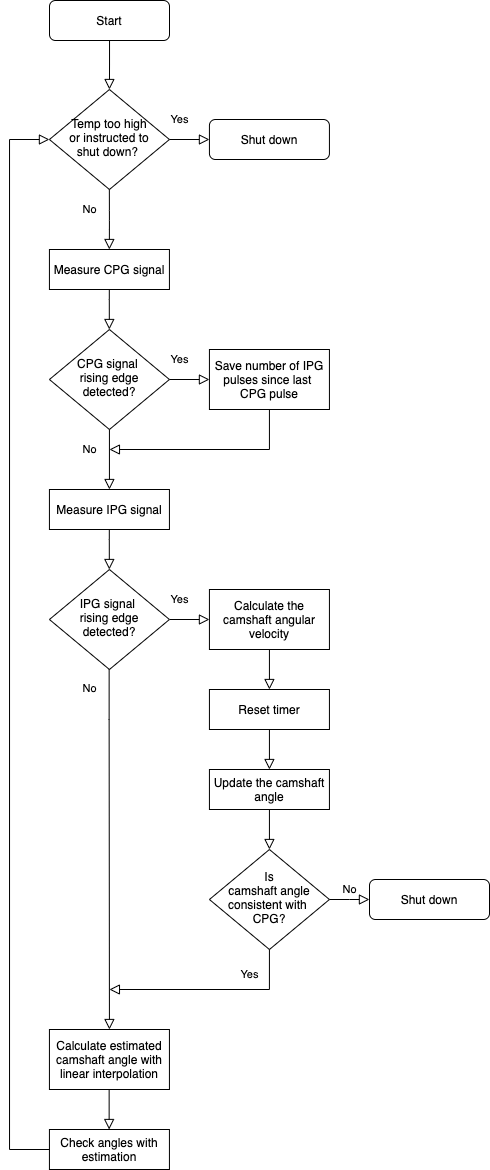

The diagram above was exported from draw.io. Its source (the exported page's mxGraphModel, read from the mxfile embedded in the PNG):
<mxGraphModel dx="541" dy="351" grid="1" gridSize="10" guides="1" tooltips="1" connect="1" arrows="1" fold="1" page="1" pageScale="1" pageWidth="827" pageHeight="1169" math="0" shadow="0">
  <root>
    <mxCell id="WIyWlLk6GJQsqaUBKTNV-0" />
    <mxCell id="WIyWlLk6GJQsqaUBKTNV-1" parent="WIyWlLk6GJQsqaUBKTNV-0" />
    <mxCell id="WIyWlLk6GJQsqaUBKTNV-2" value="" style="rounded=0;html=1;jettySize=auto;orthogonalLoop=1;fontSize=11;endArrow=block;endFill=0;endSize=8;strokeWidth=1;shadow=0;labelBackgroundColor=none;edgeStyle=orthogonalEdgeStyle;entryX=0.5;entryY=0;entryDx=0;entryDy=0;" parent="WIyWlLk6GJQsqaUBKTNV-1" source="WIyWlLk6GJQsqaUBKTNV-3" target="Ksldjp5d0BKuNP7Dc74q-34" edge="1">
      <mxGeometry relative="1" as="geometry">
        <mxPoint x="220" y="80" as="targetPoint" />
      </mxGeometry>
    </mxCell>
    <mxCell id="WIyWlLk6GJQsqaUBKTNV-3" value="Start" style="rounded=1;whiteSpace=wrap;html=1;fontSize=12;glass=0;strokeWidth=1;shadow=0;" parent="WIyWlLk6GJQsqaUBKTNV-1" vertex="1">
      <mxGeometry x="160" width="120" height="40" as="geometry" />
    </mxCell>
    <mxCell id="Ksldjp5d0BKuNP7Dc74q-1" value="Yes" style="edgeStyle=orthogonalEdgeStyle;rounded=0;html=1;jettySize=auto;orthogonalLoop=1;fontSize=11;endArrow=block;endFill=0;endSize=8;strokeWidth=1;shadow=0;labelBackgroundColor=none;" edge="1" parent="WIyWlLk6GJQsqaUBKTNV-1" source="Ksldjp5d0BKuNP7Dc74q-2">
      <mxGeometry x="-0.5" y="20" relative="1" as="geometry">
        <mxPoint as="offset" />
        <mxPoint x="319.93" y="619" as="targetPoint" />
      </mxGeometry>
    </mxCell>
    <mxCell id="Ksldjp5d0BKuNP7Dc74q-2" value="IPG signal &lt;br&gt;rising edge detected?" style="rhombus;whiteSpace=wrap;html=1;shadow=0;fontFamily=Helvetica;fontSize=12;align=center;strokeWidth=1;spacing=6;spacingTop=-4;" vertex="1" parent="WIyWlLk6GJQsqaUBKTNV-1">
      <mxGeometry x="159.93" y="569" width="120" height="100" as="geometry" />
    </mxCell>
    <mxCell id="Ksldjp5d0BKuNP7Dc74q-3" value="Update the camshaft angle" style="rounded=0;whiteSpace=wrap;html=1;" vertex="1" parent="WIyWlLk6GJQsqaUBKTNV-1">
      <mxGeometry x="319.93" y="769" width="120" height="40" as="geometry" />
    </mxCell>
    <mxCell id="Ksldjp5d0BKuNP7Dc74q-5" value="" style="endArrow=none;html=1;entryX=0.5;entryY=1;entryDx=0;entryDy=0;endFill=0;startArrow=block;startFill=0;endSize=8;startSize=8;exitX=0.5;exitY=0;exitDx=0;exitDy=0;" edge="1" parent="WIyWlLk6GJQsqaUBKTNV-1" target="Ksldjp5d0BKuNP7Dc74q-3" source="Ksldjp5d0BKuNP7Dc74q-10">
      <mxGeometry width="50" height="50" relative="1" as="geometry">
        <mxPoint x="379.93" y="839" as="sourcePoint" />
        <mxPoint x="189.93" y="819" as="targetPoint" />
      </mxGeometry>
    </mxCell>
    <mxCell id="Ksldjp5d0BKuNP7Dc74q-6" value="Measure IPG signal" style="rounded=0;whiteSpace=wrap;html=1;" vertex="1" parent="WIyWlLk6GJQsqaUBKTNV-1">
      <mxGeometry x="159.93" y="489" width="120" height="40" as="geometry" />
    </mxCell>
    <mxCell id="Ksldjp5d0BKuNP7Dc74q-7" value="" style="rounded=0;html=1;jettySize=auto;orthogonalLoop=1;fontSize=11;endArrow=block;endFill=0;endSize=8;strokeWidth=1;shadow=0;labelBackgroundColor=none;edgeStyle=orthogonalEdgeStyle;" edge="1" parent="WIyWlLk6GJQsqaUBKTNV-1">
      <mxGeometry relative="1" as="geometry">
        <mxPoint x="219.81" y="529" as="sourcePoint" />
        <mxPoint x="219.81" y="569" as="targetPoint" />
        <Array as="points">
          <mxPoint x="219.81" y="539" />
          <mxPoint x="219.81" y="539" />
        </Array>
      </mxGeometry>
    </mxCell>
    <mxCell id="Ksldjp5d0BKuNP7Dc74q-8" value="Calculate the camshaft angular velocity" style="rounded=0;whiteSpace=wrap;html=1;" vertex="1" parent="WIyWlLk6GJQsqaUBKTNV-1">
      <mxGeometry x="319.93" y="589" width="120" height="60" as="geometry" />
    </mxCell>
    <mxCell id="Ksldjp5d0BKuNP7Dc74q-9" value="" style="endArrow=none;html=1;entryX=0.5;entryY=1;entryDx=0;entryDy=0;endFill=0;startArrow=block;startFill=0;endSize=8;startSize=8;" edge="1" parent="WIyWlLk6GJQsqaUBKTNV-1" target="Ksldjp5d0BKuNP7Dc74q-8">
      <mxGeometry width="50" height="50" relative="1" as="geometry">
        <mxPoint x="379.93" y="689" as="sourcePoint" />
        <mxPoint x="189.93" y="669" as="targetPoint" />
      </mxGeometry>
    </mxCell>
    <mxCell id="Ksldjp5d0BKuNP7Dc74q-10" value="Is&lt;br&gt;camshaft angle consistent with &lt;br&gt;CPG?" style="rhombus;whiteSpace=wrap;html=1;shadow=0;fontFamily=Helvetica;fontSize=12;align=center;strokeWidth=1;spacing=6;spacingTop=-4;" vertex="1" parent="WIyWlLk6GJQsqaUBKTNV-1">
      <mxGeometry x="319.93" y="849" width="120" height="100" as="geometry" />
    </mxCell>
    <mxCell id="Ksldjp5d0BKuNP7Dc74q-11" value="Yes" style="edgeStyle=orthogonalEdgeStyle;rounded=0;html=1;jettySize=auto;orthogonalLoop=1;fontSize=11;endArrow=block;endFill=0;endSize=8;strokeWidth=1;shadow=0;labelBackgroundColor=none;exitX=0.5;exitY=1;exitDx=0;exitDy=0;" edge="1" parent="WIyWlLk6GJQsqaUBKTNV-1" source="Ksldjp5d0BKuNP7Dc74q-10">
      <mxGeometry x="-0.75" y="-20" relative="1" as="geometry">
        <mxPoint as="offset" />
        <mxPoint x="219.93" y="989" as="targetPoint" />
        <mxPoint x="349.9299999999999" y="929" as="sourcePoint" />
        <Array as="points">
          <mxPoint x="379.93" y="989" />
          <mxPoint x="219.93" y="989" />
        </Array>
      </mxGeometry>
    </mxCell>
    <mxCell id="Ksldjp5d0BKuNP7Dc74q-12" value="No" style="edgeStyle=orthogonalEdgeStyle;rounded=0;html=1;jettySize=auto;orthogonalLoop=1;fontSize=11;endArrow=block;endFill=0;endSize=8;strokeWidth=1;shadow=0;labelBackgroundColor=none;exitX=0.5;exitY=1;exitDx=0;exitDy=0;" edge="1" parent="WIyWlLk6GJQsqaUBKTNV-1">
      <mxGeometry y="10" relative="1" as="geometry">
        <mxPoint as="offset" />
        <mxPoint x="479.93" y="899" as="targetPoint" />
        <mxPoint x="439.93" y="899" as="sourcePoint" />
        <Array as="points">
          <mxPoint x="459.93" y="899" />
          <mxPoint x="459.93" y="899" />
        </Array>
      </mxGeometry>
    </mxCell>
    <mxCell id="Ksldjp5d0BKuNP7Dc74q-13" value="Reset timer" style="rounded=0;whiteSpace=wrap;html=1;" vertex="1" parent="WIyWlLk6GJQsqaUBKTNV-1">
      <mxGeometry x="319.93" y="689" width="120" height="40" as="geometry" />
    </mxCell>
    <mxCell id="Ksldjp5d0BKuNP7Dc74q-14" value="" style="endArrow=none;html=1;entryX=0.5;entryY=1;entryDx=0;entryDy=0;endFill=0;startArrow=block;startFill=0;endSize=8;startSize=8;exitX=0.5;exitY=0;exitDx=0;exitDy=0;" edge="1" parent="WIyWlLk6GJQsqaUBKTNV-1" target="Ksldjp5d0BKuNP7Dc74q-13" source="Ksldjp5d0BKuNP7Dc74q-3">
      <mxGeometry width="50" height="50" relative="1" as="geometry">
        <mxPoint x="379.93" y="759" as="sourcePoint" />
        <mxPoint x="189.93" y="739" as="targetPoint" />
      </mxGeometry>
    </mxCell>
    <mxCell id="Ksldjp5d0BKuNP7Dc74q-17" value="No" style="edgeStyle=orthogonalEdgeStyle;rounded=0;html=1;jettySize=auto;orthogonalLoop=1;fontSize=11;endArrow=block;endFill=0;endSize=8;strokeWidth=1;shadow=0;labelBackgroundColor=none;entryX=0.5;entryY=0;entryDx=0;entryDy=0;" edge="1" parent="WIyWlLk6GJQsqaUBKTNV-1" target="Ksldjp5d0BKuNP7Dc74q-18">
      <mxGeometry x="-0.8947" y="-20" relative="1" as="geometry">
        <mxPoint as="offset" />
        <mxPoint x="219.93" y="1049" as="targetPoint" />
        <mxPoint x="219.64000000000001" y="669" as="sourcePoint" />
        <Array as="points">
          <mxPoint x="219.93" y="719" />
        </Array>
      </mxGeometry>
    </mxCell>
    <mxCell id="Ksldjp5d0BKuNP7Dc74q-18" value="Calculate estimated camshaft angle with linear interpolation" style="rounded=0;whiteSpace=wrap;html=1;" vertex="1" parent="WIyWlLk6GJQsqaUBKTNV-1">
      <mxGeometry x="159.93" y="1029" width="120" height="60" as="geometry" />
    </mxCell>
    <mxCell id="Ksldjp5d0BKuNP7Dc74q-19" value="Check angles with estimation" style="rounded=0;whiteSpace=wrap;html=1;" vertex="1" parent="WIyWlLk6GJQsqaUBKTNV-1">
      <mxGeometry x="159.93" y="1129" width="120" height="40" as="geometry" />
    </mxCell>
    <mxCell id="Ksldjp5d0BKuNP7Dc74q-20" value="" style="endArrow=none;html=1;entryX=0.5;entryY=1;entryDx=0;entryDy=0;endFill=0;startArrow=block;startFill=0;endSize=8;startSize=8;exitX=0.5;exitY=0;exitDx=0;exitDy=0;" edge="1" parent="WIyWlLk6GJQsqaUBKTNV-1">
      <mxGeometry width="50" height="50" relative="1" as="geometry">
        <mxPoint x="219.64000000000001" y="1129" as="sourcePoint" />
        <mxPoint x="219.64000000000001" y="1089" as="targetPoint" />
      </mxGeometry>
    </mxCell>
    <mxCell id="Ksldjp5d0BKuNP7Dc74q-21" value="" style="edgeStyle=orthogonalEdgeStyle;rounded=0;html=1;jettySize=auto;orthogonalLoop=1;fontSize=11;endArrow=block;endFill=0;endSize=8;strokeWidth=1;shadow=0;labelBackgroundColor=none;exitX=0;exitY=0.5;exitDx=0;exitDy=0;entryX=0;entryY=0.5;entryDx=0;entryDy=0;" edge="1" parent="WIyWlLk6GJQsqaUBKTNV-1" source="Ksldjp5d0BKuNP7Dc74q-19" target="Ksldjp5d0BKuNP7Dc74q-34">
      <mxGeometry x="-0.8947" y="-20" relative="1" as="geometry">
        <mxPoint as="offset" />
        <mxPoint x="129.93" y="729" as="targetPoint" />
        <mxPoint x="109.94000000000004" y="769" as="sourcePoint" />
        <Array as="points">
          <mxPoint x="120" y="1149" />
          <mxPoint x="120" y="139" />
        </Array>
      </mxGeometry>
    </mxCell>
    <mxCell id="Ksldjp5d0BKuNP7Dc74q-25" value="Measure CPG signal" style="rounded=0;whiteSpace=wrap;html=1;" vertex="1" parent="WIyWlLk6GJQsqaUBKTNV-1">
      <mxGeometry x="159.93" y="249" width="120" height="40" as="geometry" />
    </mxCell>
    <mxCell id="Ksldjp5d0BKuNP7Dc74q-26" value="" style="rounded=0;html=1;jettySize=auto;orthogonalLoop=1;fontSize=11;endArrow=block;endFill=0;endSize=8;strokeWidth=1;shadow=0;labelBackgroundColor=none;edgeStyle=orthogonalEdgeStyle;" edge="1" parent="WIyWlLk6GJQsqaUBKTNV-1">
      <mxGeometry relative="1" as="geometry">
        <mxPoint x="219.81" y="289" as="sourcePoint" />
        <mxPoint x="219.81" y="329" as="targetPoint" />
        <Array as="points">
          <mxPoint x="219.81" y="299" />
          <mxPoint x="219.81" y="299" />
        </Array>
      </mxGeometry>
    </mxCell>
    <mxCell id="Ksldjp5d0BKuNP7Dc74q-27" value="CPG signal &lt;br&gt;rising edge detected?" style="rhombus;whiteSpace=wrap;html=1;shadow=0;fontFamily=Helvetica;fontSize=12;align=center;strokeWidth=1;spacing=6;spacingTop=-4;" vertex="1" parent="WIyWlLk6GJQsqaUBKTNV-1">
      <mxGeometry x="159.93" y="329" width="120" height="100" as="geometry" />
    </mxCell>
    <mxCell id="Ksldjp5d0BKuNP7Dc74q-28" value="Yes" style="edgeStyle=orthogonalEdgeStyle;rounded=0;html=1;jettySize=auto;orthogonalLoop=1;fontSize=11;endArrow=block;endFill=0;endSize=8;strokeWidth=1;shadow=0;labelBackgroundColor=none;" edge="1" parent="WIyWlLk6GJQsqaUBKTNV-1">
      <mxGeometry x="-0.5" y="20" relative="1" as="geometry">
        <mxPoint as="offset" />
        <mxPoint x="319.93" y="379" as="targetPoint" />
        <mxPoint x="279.93" y="379" as="sourcePoint" />
      </mxGeometry>
    </mxCell>
    <mxCell id="Ksldjp5d0BKuNP7Dc74q-29" value="Save number of IPG pulses since last &lt;br&gt;CPG pulse" style="rounded=0;whiteSpace=wrap;html=1;" vertex="1" parent="WIyWlLk6GJQsqaUBKTNV-1">
      <mxGeometry x="319.93" y="349" width="120" height="60" as="geometry" />
    </mxCell>
    <mxCell id="Ksldjp5d0BKuNP7Dc74q-30" value="" style="endArrow=none;html=1;entryX=0.5;entryY=1;entryDx=0;entryDy=0;endFill=0;startArrow=block;startFill=0;endSize=8;startSize=8;rounded=0;" edge="1" parent="WIyWlLk6GJQsqaUBKTNV-1" target="Ksldjp5d0BKuNP7Dc74q-29">
      <mxGeometry width="50" height="50" relative="1" as="geometry">
        <mxPoint x="219.93" y="449" as="sourcePoint" />
        <mxPoint x="189.93" y="429" as="targetPoint" />
        <Array as="points">
          <mxPoint x="379.93" y="449" />
        </Array>
      </mxGeometry>
    </mxCell>
    <mxCell id="Ksldjp5d0BKuNP7Dc74q-31" value="No" style="endArrow=none;html=1;endFill=0;startArrow=block;startFill=0;endSize=8;startSize=8;exitX=0.5;exitY=0;exitDx=0;exitDy=0;" edge="1" parent="WIyWlLk6GJQsqaUBKTNV-1" source="Ksldjp5d0BKuNP7Dc74q-6" target="Ksldjp5d0BKuNP7Dc74q-27">
      <mxGeometry x="0.3333" y="20" width="50" height="50" relative="1" as="geometry">
        <mxPoint x="389.93" y="459" as="sourcePoint" />
        <mxPoint x="389.93" y="419" as="targetPoint" />
        <mxPoint as="offset" />
      </mxGeometry>
    </mxCell>
    <mxCell id="Ksldjp5d0BKuNP7Dc74q-34" value="Temp too high&lt;br&gt;or instructed to&lt;br&gt;shut down?&amp;nbsp;" style="rhombus;whiteSpace=wrap;html=1;shadow=0;fontFamily=Helvetica;fontSize=12;align=center;strokeWidth=1;spacing=6;spacingTop=-4;" vertex="1" parent="WIyWlLk6GJQsqaUBKTNV-1">
      <mxGeometry x="159.93" y="89" width="120" height="100" as="geometry" />
    </mxCell>
    <mxCell id="Ksldjp5d0BKuNP7Dc74q-35" value="Yes" style="edgeStyle=orthogonalEdgeStyle;rounded=0;html=1;jettySize=auto;orthogonalLoop=1;fontSize=11;endArrow=block;endFill=0;endSize=8;strokeWidth=1;shadow=0;labelBackgroundColor=none;" edge="1" parent="WIyWlLk6GJQsqaUBKTNV-1">
      <mxGeometry x="-0.5" y="20" relative="1" as="geometry">
        <mxPoint as="offset" />
        <mxPoint x="319.9299999999999" y="139" as="targetPoint" />
        <mxPoint x="279.9299999999999" y="139" as="sourcePoint" />
      </mxGeometry>
    </mxCell>
    <mxCell id="Ksldjp5d0BKuNP7Dc74q-36" value="No" style="endArrow=none;html=1;endFill=0;startArrow=block;startFill=0;endSize=8;startSize=8;exitX=0.5;exitY=0;exitDx=0;exitDy=0;" edge="1" parent="WIyWlLk6GJQsqaUBKTNV-1">
      <mxGeometry x="0.3333" y="20" width="50" height="50" relative="1" as="geometry">
        <mxPoint x="219.8499999999999" y="249" as="sourcePoint" />
        <mxPoint x="219.85000000000002" y="189" as="targetPoint" />
        <mxPoint as="offset" />
        <Array as="points">
          <mxPoint x="219.92000000000002" y="220" />
        </Array>
      </mxGeometry>
    </mxCell>
    <mxCell id="Ksldjp5d0BKuNP7Dc74q-38" value="Shut down" style="rounded=1;whiteSpace=wrap;html=1;fontSize=12;glass=0;strokeWidth=1;shadow=0;" vertex="1" parent="WIyWlLk6GJQsqaUBKTNV-1">
      <mxGeometry x="319.93" y="119" width="120" height="40" as="geometry" />
    </mxCell>
    <mxCell id="Ksldjp5d0BKuNP7Dc74q-39" value="Shut down" style="rounded=1;whiteSpace=wrap;html=1;fontSize=12;glass=0;strokeWidth=1;shadow=0;" vertex="1" parent="WIyWlLk6GJQsqaUBKTNV-1">
      <mxGeometry x="480" y="879" width="120" height="40" as="geometry" />
    </mxCell>
  </root>
</mxGraphModel>